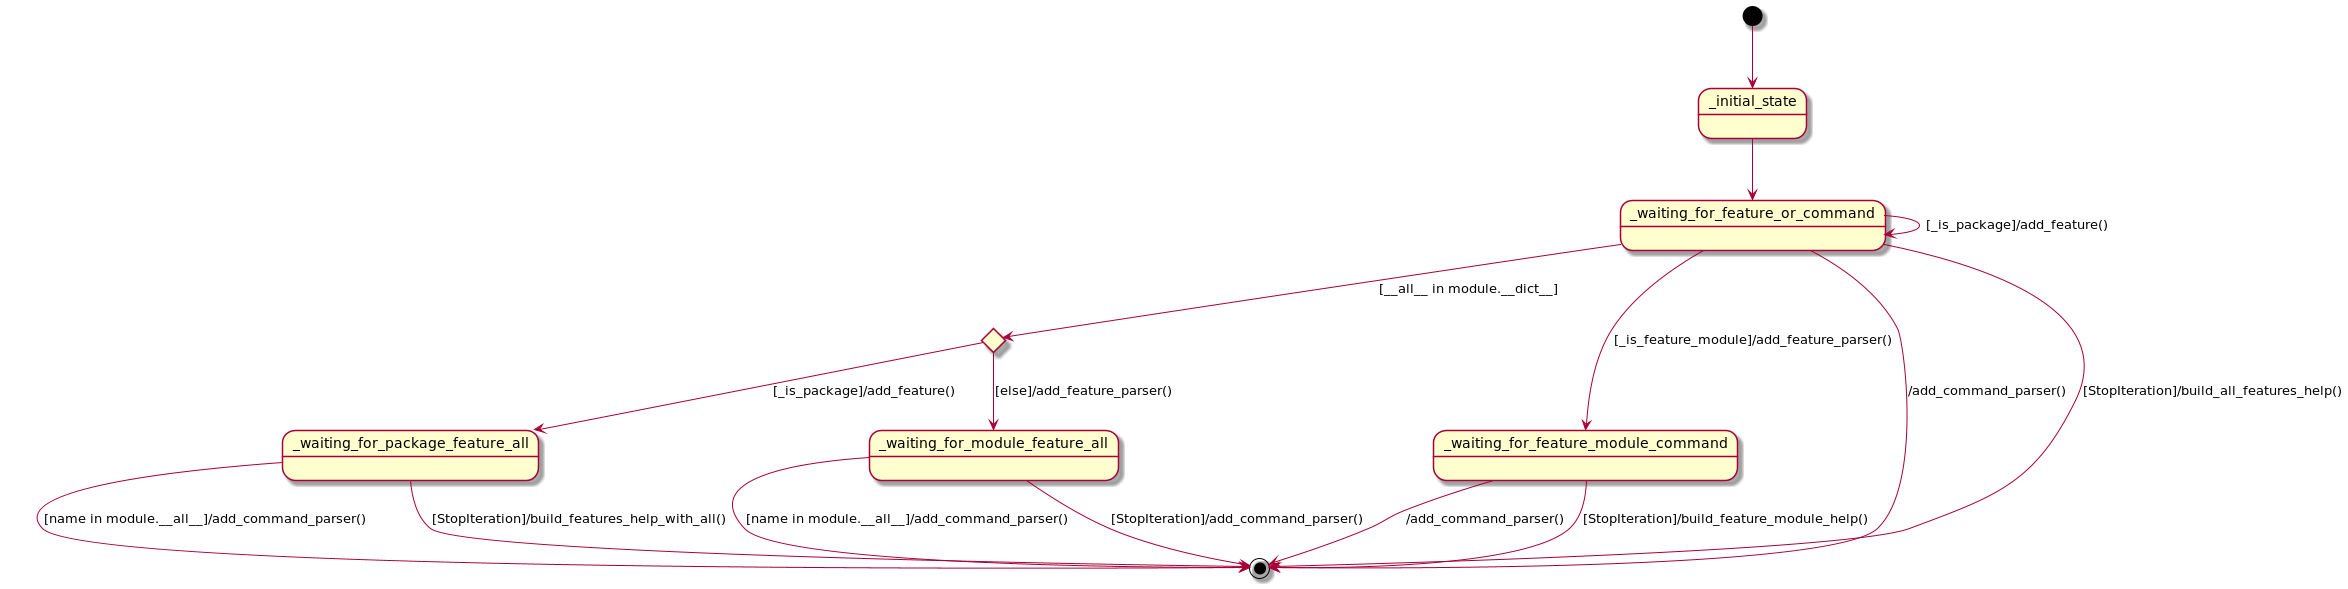

The diagram above was rendered by PlantUML. Its source (embedded in the PNG):
@startuml
state _waiting_for_all <<choice>>

[*] --> _initial_state
_initial_state --> _waiting_for_feature_or_command
_waiting_for_feature_or_command --> _waiting_for_all : [~__all~__ in module.~__dict~__]
_waiting_for_feature_or_command --> _waiting_for_feature_or_command : [_is_package]/add_feature()
_waiting_for_feature_or_command --> _waiting_for_feature_module_command : [_is_feature_module]/add_feature_parser()
_waiting_for_feature_or_command --> [*] : /add_command_parser()
_waiting_for_feature_or_command --> [*] : [StopIteration]/build_all_features_help()
_waiting_for_all --> _waiting_for_package_feature_all : [_is_package]/add_feature()
_waiting_for_all --> _waiting_for_module_feature_all : [else]/add_feature_parser()
_waiting_for_package_feature_all --> [*] : [name in module.~__all~__]/add_command_parser()
_waiting_for_package_feature_all --> [*] : [StopIteration]/build_features_help_with_all()
_waiting_for_module_feature_all --> [*] : [name in module.~__all~__]/add_command_parser()
_waiting_for_module_feature_all --> [*] : [StopIteration]/add_command_parser()
_waiting_for_feature_module_command --> [*] : /add_command_parser()
_waiting_for_feature_module_command --> [*] : [StopIteration]/build_feature_module_help()
@enduml